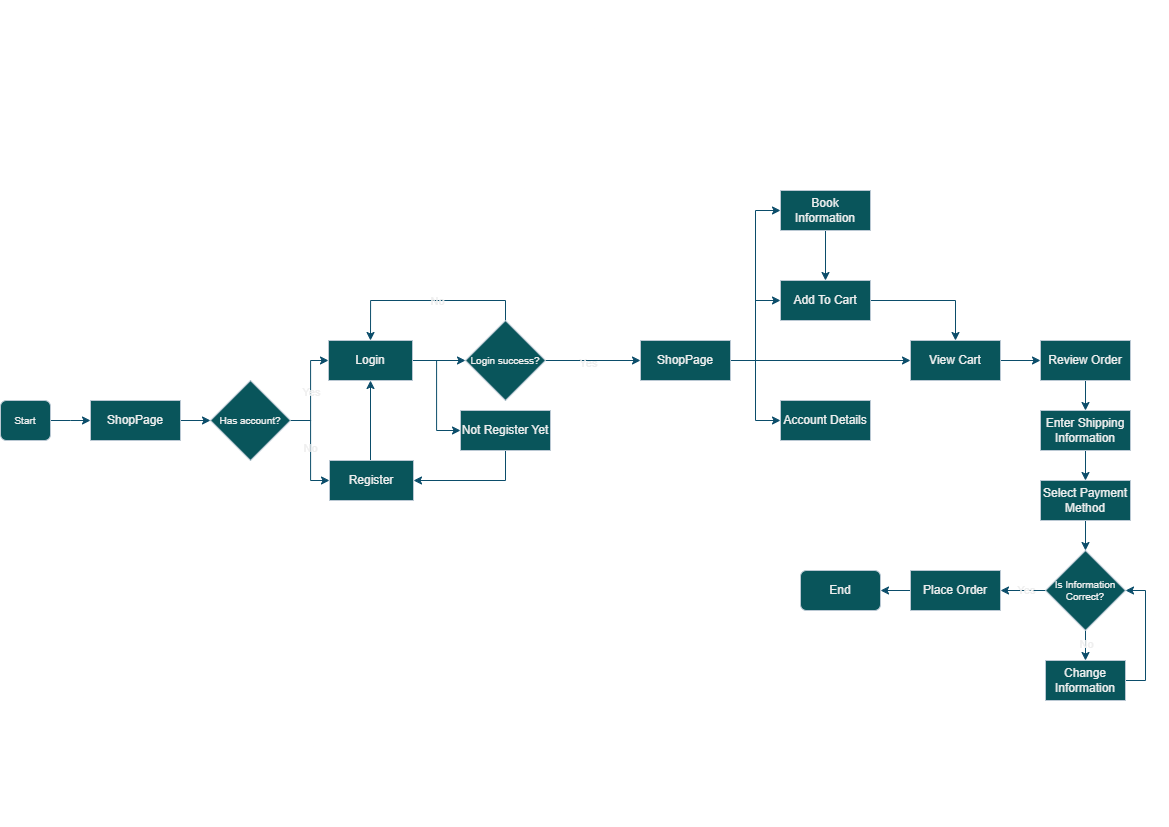

The diagram above was exported from draw.io. Its source (the exported page's mxGraphModel, read from the mxfile embedded in the PNG):
<mxGraphModel dx="1909" dy="1064" grid="1" gridSize="10" guides="1" tooltips="1" connect="1" arrows="1" fold="1" page="1" pageScale="1" pageWidth="1169" pageHeight="827" math="0" shadow="0">
  <root>
    <mxCell id="WIyWlLk6GJQsqaUBKTNV-0" />
    <mxCell id="WIyWlLk6GJQsqaUBKTNV-1" parent="WIyWlLk6GJQsqaUBKTNV-0" />
    <mxCell id="BqLHREf8k_XT6tdBjbMC-1" style="edgeStyle=orthogonalEdgeStyle;rounded=0;orthogonalLoop=1;jettySize=auto;html=1;exitX=1;exitY=0.5;exitDx=0;exitDy=0;entryX=0;entryY=0.5;entryDx=0;entryDy=0;labelBackgroundColor=none;strokeColor=#0B4D6A;fontColor=default;" edge="1" parent="WIyWlLk6GJQsqaUBKTNV-1" source="WIyWlLk6GJQsqaUBKTNV-3">
      <mxGeometry relative="1" as="geometry">
        <mxPoint x="90" y="419.9999999999999" as="targetPoint" />
      </mxGeometry>
    </mxCell>
    <mxCell id="WIyWlLk6GJQsqaUBKTNV-3" value="&lt;font style=&quot;font-size: 10px;&quot;&gt;Start&lt;/font&gt;" style="rounded=1;whiteSpace=wrap;html=1;fontSize=12;glass=0;strokeWidth=1;shadow=0;labelBackgroundColor=none;fillColor=#09555B;strokeColor=#BAC8D3;fontColor=#EEEEEE;" parent="WIyWlLk6GJQsqaUBKTNV-1" vertex="1">
      <mxGeometry y="400" width="50" height="40" as="geometry" />
    </mxCell>
    <mxCell id="BqLHREf8k_XT6tdBjbMC-4" style="edgeStyle=orthogonalEdgeStyle;rounded=0;orthogonalLoop=1;jettySize=auto;html=1;exitX=1;exitY=0.5;exitDx=0;exitDy=0;entryX=0;entryY=0.5;entryDx=0;entryDy=0;labelBackgroundColor=none;strokeColor=#0B4D6A;fontColor=default;" edge="1" parent="WIyWlLk6GJQsqaUBKTNV-1" target="BqLHREf8k_XT6tdBjbMC-3">
      <mxGeometry relative="1" as="geometry">
        <mxPoint x="180" y="419.9999999999999" as="sourcePoint" />
      </mxGeometry>
    </mxCell>
    <mxCell id="BqLHREf8k_XT6tdBjbMC-10" style="edgeStyle=orthogonalEdgeStyle;rounded=0;orthogonalLoop=1;jettySize=auto;html=1;exitX=1;exitY=0.5;exitDx=0;exitDy=0;entryX=0;entryY=0.5;entryDx=0;entryDy=0;labelBackgroundColor=none;strokeColor=#0B4D6A;fontColor=default;" edge="1" parent="WIyWlLk6GJQsqaUBKTNV-1" source="BqLHREf8k_XT6tdBjbMC-3" target="BqLHREf8k_XT6tdBjbMC-42">
      <mxGeometry relative="1" as="geometry">
        <mxPoint x="330" y="360" as="targetPoint" />
      </mxGeometry>
    </mxCell>
    <mxCell id="BqLHREf8k_XT6tdBjbMC-12" value="Yes" style="edgeLabel;html=1;align=center;verticalAlign=middle;resizable=0;points=[];labelBackgroundColor=none;fontColor=#EEEEEE;" vertex="1" connectable="0" parent="BqLHREf8k_XT6tdBjbMC-10">
      <mxGeometry x="-0.012" relative="1" as="geometry">
        <mxPoint as="offset" />
      </mxGeometry>
    </mxCell>
    <mxCell id="BqLHREf8k_XT6tdBjbMC-55" style="edgeStyle=orthogonalEdgeStyle;rounded=0;orthogonalLoop=1;jettySize=auto;html=1;exitX=1;exitY=0.5;exitDx=0;exitDy=0;entryX=0;entryY=0.5;entryDx=0;entryDy=0;labelBackgroundColor=none;strokeColor=#0B4D6A;fontColor=default;" edge="1" parent="WIyWlLk6GJQsqaUBKTNV-1" source="BqLHREf8k_XT6tdBjbMC-3" target="BqLHREf8k_XT6tdBjbMC-52">
      <mxGeometry relative="1" as="geometry" />
    </mxCell>
    <mxCell id="BqLHREf8k_XT6tdBjbMC-56" value="No" style="edgeLabel;html=1;align=center;verticalAlign=middle;resizable=0;points=[];labelBackgroundColor=none;fontColor=#EEEEEE;" vertex="1" connectable="0" parent="BqLHREf8k_XT6tdBjbMC-55">
      <mxGeometry x="-0.0284" y="-1" relative="1" as="geometry">
        <mxPoint as="offset" />
      </mxGeometry>
    </mxCell>
    <mxCell id="BqLHREf8k_XT6tdBjbMC-3" value="&lt;font style=&quot;font-size: 10px;&quot;&gt;Has account?&lt;/font&gt;" style="rhombus;whiteSpace=wrap;html=1;labelBackgroundColor=none;fillColor=#09555B;strokeColor=#BAC8D3;fontColor=#EEEEEE;" vertex="1" parent="WIyWlLk6GJQsqaUBKTNV-1">
      <mxGeometry x="210" y="380" width="80" height="80" as="geometry" />
    </mxCell>
    <mxCell id="BqLHREf8k_XT6tdBjbMC-14" style="edgeStyle=orthogonalEdgeStyle;rounded=0;orthogonalLoop=1;jettySize=auto;html=1;exitX=0.5;exitY=0;exitDx=0;exitDy=0;entryX=0.5;entryY=1;entryDx=0;entryDy=0;labelBackgroundColor=none;strokeColor=#0B4D6A;fontColor=default;" edge="1" parent="WIyWlLk6GJQsqaUBKTNV-1">
      <mxGeometry relative="1" as="geometry">
        <mxPoint x="370" y="460.0000000000001" as="sourcePoint" />
        <mxPoint x="370" y="380" as="targetPoint" />
      </mxGeometry>
    </mxCell>
    <mxCell id="BqLHREf8k_XT6tdBjbMC-47" style="edgeStyle=orthogonalEdgeStyle;rounded=0;orthogonalLoop=1;jettySize=auto;html=1;exitX=0.5;exitY=0;exitDx=0;exitDy=0;entryX=0.5;entryY=0;entryDx=0;entryDy=0;labelBackgroundColor=none;strokeColor=#0B4D6A;fontColor=default;" edge="1" parent="WIyWlLk6GJQsqaUBKTNV-1" source="BqLHREf8k_XT6tdBjbMC-23" target="BqLHREf8k_XT6tdBjbMC-42">
      <mxGeometry relative="1" as="geometry" />
    </mxCell>
    <mxCell id="BqLHREf8k_XT6tdBjbMC-50" value="No" style="edgeLabel;html=1;align=center;verticalAlign=middle;resizable=0;points=[];labelBackgroundColor=none;fontColor=#EEEEEE;" vertex="1" connectable="0" parent="BqLHREf8k_XT6tdBjbMC-47">
      <mxGeometry x="-0.087" relative="1" as="geometry">
        <mxPoint as="offset" />
      </mxGeometry>
    </mxCell>
    <mxCell id="BqLHREf8k_XT6tdBjbMC-63" style="edgeStyle=orthogonalEdgeStyle;rounded=0;orthogonalLoop=1;jettySize=auto;html=1;exitX=1;exitY=0.5;exitDx=0;exitDy=0;entryX=0;entryY=0.5;entryDx=0;entryDy=0;labelBackgroundColor=none;strokeColor=#0B4D6A;fontColor=default;" edge="1" parent="WIyWlLk6GJQsqaUBKTNV-1" source="BqLHREf8k_XT6tdBjbMC-23" target="BqLHREf8k_XT6tdBjbMC-57">
      <mxGeometry relative="1" as="geometry" />
    </mxCell>
    <mxCell id="BqLHREf8k_XT6tdBjbMC-64" value="Yes" style="edgeLabel;html=1;align=center;verticalAlign=middle;resizable=0;points=[];labelBackgroundColor=none;fontColor=#EEEEEE;" vertex="1" connectable="0" parent="BqLHREf8k_XT6tdBjbMC-63">
      <mxGeometry x="-0.1205" y="-2" relative="1" as="geometry">
        <mxPoint as="offset" />
      </mxGeometry>
    </mxCell>
    <mxCell id="BqLHREf8k_XT6tdBjbMC-23" value="&lt;font style=&quot;font-size: 10px;&quot;&gt;Login success?&lt;/font&gt;" style="rhombus;whiteSpace=wrap;html=1;labelBackgroundColor=none;fillColor=#09555B;strokeColor=#BAC8D3;fontColor=#EEEEEE;" vertex="1" parent="WIyWlLk6GJQsqaUBKTNV-1">
      <mxGeometry x="465" y="320" width="80" height="80" as="geometry" />
    </mxCell>
    <mxCell id="BqLHREf8k_XT6tdBjbMC-41" value="ShopPage" style="rounded=0;whiteSpace=wrap;html=1;labelBackgroundColor=none;fillColor=#09555B;strokeColor=#BAC8D3;fontColor=#EEEEEE;" vertex="1" parent="WIyWlLk6GJQsqaUBKTNV-1">
      <mxGeometry x="90" y="400" width="90" height="40" as="geometry" />
    </mxCell>
    <mxCell id="BqLHREf8k_XT6tdBjbMC-44" style="edgeStyle=orthogonalEdgeStyle;rounded=0;orthogonalLoop=1;jettySize=auto;html=1;exitX=1;exitY=0.5;exitDx=0;exitDy=0;entryX=0;entryY=0.5;entryDx=0;entryDy=0;labelBackgroundColor=none;strokeColor=#0B4D6A;fontColor=default;" edge="1" parent="WIyWlLk6GJQsqaUBKTNV-1" source="BqLHREf8k_XT6tdBjbMC-42" target="BqLHREf8k_XT6tdBjbMC-23">
      <mxGeometry relative="1" as="geometry" />
    </mxCell>
    <mxCell id="BqLHREf8k_XT6tdBjbMC-46" style="edgeStyle=orthogonalEdgeStyle;rounded=0;orthogonalLoop=1;jettySize=auto;html=1;exitX=1;exitY=0.5;exitDx=0;exitDy=0;entryX=0;entryY=0.5;entryDx=0;entryDy=0;labelBackgroundColor=none;strokeColor=#0B4D6A;fontColor=default;" edge="1" parent="WIyWlLk6GJQsqaUBKTNV-1" source="BqLHREf8k_XT6tdBjbMC-42" target="BqLHREf8k_XT6tdBjbMC-45">
      <mxGeometry relative="1" as="geometry" />
    </mxCell>
    <mxCell id="BqLHREf8k_XT6tdBjbMC-42" value="Login" style="rounded=0;whiteSpace=wrap;html=1;labelBackgroundColor=none;fillColor=#09555B;strokeColor=#BAC8D3;fontColor=#EEEEEE;" vertex="1" parent="WIyWlLk6GJQsqaUBKTNV-1">
      <mxGeometry x="328" y="340" width="84" height="40" as="geometry" />
    </mxCell>
    <mxCell id="BqLHREf8k_XT6tdBjbMC-54" style="edgeStyle=orthogonalEdgeStyle;rounded=0;orthogonalLoop=1;jettySize=auto;html=1;exitX=0.5;exitY=1;exitDx=0;exitDy=0;entryX=1;entryY=0.5;entryDx=0;entryDy=0;labelBackgroundColor=none;strokeColor=#0B4D6A;fontColor=default;" edge="1" parent="WIyWlLk6GJQsqaUBKTNV-1" source="BqLHREf8k_XT6tdBjbMC-45" target="BqLHREf8k_XT6tdBjbMC-52">
      <mxGeometry relative="1" as="geometry" />
    </mxCell>
    <mxCell id="BqLHREf8k_XT6tdBjbMC-45" value="Not Register Yet" style="rounded=0;whiteSpace=wrap;html=1;labelBackgroundColor=none;fillColor=#09555B;strokeColor=#BAC8D3;fontColor=#EEEEEE;" vertex="1" parent="WIyWlLk6GJQsqaUBKTNV-1">
      <mxGeometry x="460" y="410" width="90" height="40" as="geometry" />
    </mxCell>
    <mxCell id="BqLHREf8k_XT6tdBjbMC-52" value="Register" style="rounded=0;whiteSpace=wrap;html=1;labelBackgroundColor=none;fillColor=#09555B;strokeColor=#BAC8D3;fontColor=#EEEEEE;" vertex="1" parent="WIyWlLk6GJQsqaUBKTNV-1">
      <mxGeometry x="329" y="460" width="84" height="40" as="geometry" />
    </mxCell>
    <mxCell id="BqLHREf8k_XT6tdBjbMC-73" style="edgeStyle=orthogonalEdgeStyle;rounded=0;orthogonalLoop=1;jettySize=auto;html=1;exitX=1;exitY=0.5;exitDx=0;exitDy=0;entryX=0;entryY=0.5;entryDx=0;entryDy=0;labelBackgroundColor=none;strokeColor=#0B4D6A;fontColor=default;" edge="1" parent="WIyWlLk6GJQsqaUBKTNV-1" source="BqLHREf8k_XT6tdBjbMC-57" target="BqLHREf8k_XT6tdBjbMC-60">
      <mxGeometry relative="1" as="geometry" />
    </mxCell>
    <mxCell id="BqLHREf8k_XT6tdBjbMC-76" style="edgeStyle=orthogonalEdgeStyle;rounded=0;orthogonalLoop=1;jettySize=auto;html=1;exitX=1;exitY=0.5;exitDx=0;exitDy=0;entryX=0;entryY=0.5;entryDx=0;entryDy=0;labelBackgroundColor=none;strokeColor=#0B4D6A;fontColor=default;" edge="1" parent="WIyWlLk6GJQsqaUBKTNV-1" source="BqLHREf8k_XT6tdBjbMC-57" target="BqLHREf8k_XT6tdBjbMC-58">
      <mxGeometry relative="1" as="geometry" />
    </mxCell>
    <mxCell id="BqLHREf8k_XT6tdBjbMC-77" style="edgeStyle=orthogonalEdgeStyle;rounded=0;orthogonalLoop=1;jettySize=auto;html=1;exitX=1;exitY=0.5;exitDx=0;exitDy=0;entryX=0;entryY=0.5;entryDx=0;entryDy=0;labelBackgroundColor=none;strokeColor=#0B4D6A;fontColor=default;" edge="1" parent="WIyWlLk6GJQsqaUBKTNV-1" source="BqLHREf8k_XT6tdBjbMC-57" target="BqLHREf8k_XT6tdBjbMC-70">
      <mxGeometry relative="1" as="geometry" />
    </mxCell>
    <mxCell id="BqLHREf8k_XT6tdBjbMC-84" style="edgeStyle=orthogonalEdgeStyle;rounded=0;orthogonalLoop=1;jettySize=auto;html=1;exitX=1;exitY=0.5;exitDx=0;exitDy=0;entryX=0;entryY=0.5;entryDx=0;entryDy=0;labelBackgroundColor=none;strokeColor=#0B4D6A;fontColor=default;" edge="1" parent="WIyWlLk6GJQsqaUBKTNV-1" source="BqLHREf8k_XT6tdBjbMC-57" target="BqLHREf8k_XT6tdBjbMC-81">
      <mxGeometry relative="1" as="geometry" />
    </mxCell>
    <mxCell id="BqLHREf8k_XT6tdBjbMC-57" value="ShopPage" style="rounded=0;whiteSpace=wrap;html=1;labelBackgroundColor=none;fillColor=#09555B;strokeColor=#BAC8D3;fontColor=#EEEEEE;" vertex="1" parent="WIyWlLk6GJQsqaUBKTNV-1">
      <mxGeometry x="640" y="340" width="90" height="40" as="geometry" />
    </mxCell>
    <mxCell id="BqLHREf8k_XT6tdBjbMC-58" value="Account Details" style="rounded=0;whiteSpace=wrap;html=1;labelBackgroundColor=none;fillColor=#09555B;strokeColor=#BAC8D3;fontColor=#EEEEEE;" vertex="1" parent="WIyWlLk6GJQsqaUBKTNV-1">
      <mxGeometry x="780" y="400" width="90" height="40" as="geometry" />
    </mxCell>
    <mxCell id="BqLHREf8k_XT6tdBjbMC-79" style="edgeStyle=orthogonalEdgeStyle;rounded=0;orthogonalLoop=1;jettySize=auto;html=1;exitX=1;exitY=0.5;exitDx=0;exitDy=0;entryX=0;entryY=0.5;entryDx=0;entryDy=0;labelBackgroundColor=none;strokeColor=#0B4D6A;fontColor=default;" edge="1" parent="WIyWlLk6GJQsqaUBKTNV-1" source="BqLHREf8k_XT6tdBjbMC-60" target="BqLHREf8k_XT6tdBjbMC-78">
      <mxGeometry relative="1" as="geometry" />
    </mxCell>
    <mxCell id="BqLHREf8k_XT6tdBjbMC-60" value="View Cart" style="rounded=0;whiteSpace=wrap;html=1;labelBackgroundColor=none;fillColor=#09555B;strokeColor=#BAC8D3;fontColor=#EEEEEE;" vertex="1" parent="WIyWlLk6GJQsqaUBKTNV-1">
      <mxGeometry x="910" y="340" width="90" height="40" as="geometry" />
    </mxCell>
    <mxCell id="BqLHREf8k_XT6tdBjbMC-83" value="" style="edgeStyle=orthogonalEdgeStyle;rounded=0;orthogonalLoop=1;jettySize=auto;html=1;labelBackgroundColor=none;strokeColor=#0B4D6A;fontColor=default;" edge="1" parent="WIyWlLk6GJQsqaUBKTNV-1" source="BqLHREf8k_XT6tdBjbMC-70" target="BqLHREf8k_XT6tdBjbMC-81">
      <mxGeometry relative="1" as="geometry" />
    </mxCell>
    <mxCell id="BqLHREf8k_XT6tdBjbMC-70" value="Book Information" style="rounded=0;whiteSpace=wrap;html=1;labelBackgroundColor=none;fillColor=#09555B;strokeColor=#BAC8D3;fontColor=#EEEEEE;" vertex="1" parent="WIyWlLk6GJQsqaUBKTNV-1">
      <mxGeometry x="780" y="190" width="90" height="40" as="geometry" />
    </mxCell>
    <mxCell id="BqLHREf8k_XT6tdBjbMC-88" style="edgeStyle=orthogonalEdgeStyle;rounded=0;orthogonalLoop=1;jettySize=auto;html=1;exitX=0.5;exitY=1;exitDx=0;exitDy=0;entryX=0.5;entryY=0;entryDx=0;entryDy=0;labelBackgroundColor=none;strokeColor=#0B4D6A;fontColor=default;" edge="1" parent="WIyWlLk6GJQsqaUBKTNV-1" source="BqLHREf8k_XT6tdBjbMC-78" target="BqLHREf8k_XT6tdBjbMC-86">
      <mxGeometry relative="1" as="geometry" />
    </mxCell>
    <mxCell id="BqLHREf8k_XT6tdBjbMC-78" value="Review Order" style="rounded=0;whiteSpace=wrap;html=1;labelBackgroundColor=none;fillColor=#09555B;strokeColor=#BAC8D3;fontColor=#EEEEEE;" vertex="1" parent="WIyWlLk6GJQsqaUBKTNV-1">
      <mxGeometry x="1040" y="340" width="90" height="40" as="geometry" />
    </mxCell>
    <mxCell id="BqLHREf8k_XT6tdBjbMC-85" style="edgeStyle=orthogonalEdgeStyle;rounded=0;orthogonalLoop=1;jettySize=auto;html=1;exitX=1;exitY=0.5;exitDx=0;exitDy=0;labelBackgroundColor=none;strokeColor=#0B4D6A;fontColor=default;" edge="1" parent="WIyWlLk6GJQsqaUBKTNV-1" source="BqLHREf8k_XT6tdBjbMC-81" target="BqLHREf8k_XT6tdBjbMC-60">
      <mxGeometry relative="1" as="geometry" />
    </mxCell>
    <mxCell id="BqLHREf8k_XT6tdBjbMC-81" value="Add To Cart" style="rounded=0;whiteSpace=wrap;html=1;labelBackgroundColor=none;fillColor=#09555B;strokeColor=#BAC8D3;fontColor=#EEEEEE;" vertex="1" parent="WIyWlLk6GJQsqaUBKTNV-1">
      <mxGeometry x="780" y="280" width="90" height="40" as="geometry" />
    </mxCell>
    <mxCell id="BqLHREf8k_XT6tdBjbMC-90" style="edgeStyle=orthogonalEdgeStyle;rounded=0;orthogonalLoop=1;jettySize=auto;html=1;exitX=0.5;exitY=1;exitDx=0;exitDy=0;entryX=0.5;entryY=0;entryDx=0;entryDy=0;labelBackgroundColor=none;strokeColor=#0B4D6A;fontColor=default;" edge="1" parent="WIyWlLk6GJQsqaUBKTNV-1" source="BqLHREf8k_XT6tdBjbMC-86" target="BqLHREf8k_XT6tdBjbMC-89">
      <mxGeometry relative="1" as="geometry" />
    </mxCell>
    <mxCell id="BqLHREf8k_XT6tdBjbMC-86" value="Enter Shipping Information" style="rounded=0;whiteSpace=wrap;html=1;labelBackgroundColor=none;fillColor=#09555B;strokeColor=#BAC8D3;fontColor=#EEEEEE;" vertex="1" parent="WIyWlLk6GJQsqaUBKTNV-1">
      <mxGeometry x="1040" y="410" width="90" height="40" as="geometry" />
    </mxCell>
    <mxCell id="BqLHREf8k_XT6tdBjbMC-99" style="edgeStyle=orthogonalEdgeStyle;rounded=0;orthogonalLoop=1;jettySize=auto;html=1;exitX=0.5;exitY=1;exitDx=0;exitDy=0;entryX=0.5;entryY=0;entryDx=0;entryDy=0;labelBackgroundColor=none;strokeColor=#0B4D6A;fontColor=default;" edge="1" parent="WIyWlLk6GJQsqaUBKTNV-1" source="BqLHREf8k_XT6tdBjbMC-89" target="BqLHREf8k_XT6tdBjbMC-91">
      <mxGeometry relative="1" as="geometry" />
    </mxCell>
    <mxCell id="BqLHREf8k_XT6tdBjbMC-89" value="Select Payment Method" style="rounded=0;whiteSpace=wrap;html=1;labelBackgroundColor=none;fillColor=#09555B;strokeColor=#BAC8D3;fontColor=#EEEEEE;" vertex="1" parent="WIyWlLk6GJQsqaUBKTNV-1">
      <mxGeometry x="1040" y="480" width="90" height="40" as="geometry" />
    </mxCell>
    <mxCell id="BqLHREf8k_XT6tdBjbMC-94" style="edgeStyle=orthogonalEdgeStyle;rounded=0;orthogonalLoop=1;jettySize=auto;html=1;exitX=0.5;exitY=1;exitDx=0;exitDy=0;entryX=0.5;entryY=0;entryDx=0;entryDy=0;labelBackgroundColor=none;strokeColor=#0B4D6A;fontColor=default;" edge="1" parent="WIyWlLk6GJQsqaUBKTNV-1" source="BqLHREf8k_XT6tdBjbMC-91" target="BqLHREf8k_XT6tdBjbMC-93">
      <mxGeometry relative="1" as="geometry" />
    </mxCell>
    <mxCell id="BqLHREf8k_XT6tdBjbMC-95" value="No" style="edgeLabel;html=1;align=center;verticalAlign=middle;resizable=0;points=[];labelBackgroundColor=none;fontColor=#EEEEEE;" vertex="1" connectable="0" parent="BqLHREf8k_XT6tdBjbMC-94">
      <mxGeometry x="-0.1767" relative="1" as="geometry">
        <mxPoint as="offset" />
      </mxGeometry>
    </mxCell>
    <mxCell id="BqLHREf8k_XT6tdBjbMC-101" style="edgeStyle=orthogonalEdgeStyle;rounded=0;orthogonalLoop=1;jettySize=auto;html=1;exitX=0;exitY=0.5;exitDx=0;exitDy=0;entryX=1;entryY=0.5;entryDx=0;entryDy=0;labelBackgroundColor=none;strokeColor=#0B4D6A;fontColor=default;" edge="1" parent="WIyWlLk6GJQsqaUBKTNV-1" source="BqLHREf8k_XT6tdBjbMC-91" target="BqLHREf8k_XT6tdBjbMC-100">
      <mxGeometry relative="1" as="geometry" />
    </mxCell>
    <mxCell id="BqLHREf8k_XT6tdBjbMC-102" value="Yes" style="edgeLabel;html=1;align=center;verticalAlign=middle;resizable=0;points=[];labelBackgroundColor=none;fontColor=#EEEEEE;" vertex="1" connectable="0" parent="BqLHREf8k_XT6tdBjbMC-101">
      <mxGeometry x="-0.1477" y="-1" relative="1" as="geometry">
        <mxPoint as="offset" />
      </mxGeometry>
    </mxCell>
    <mxCell id="BqLHREf8k_XT6tdBjbMC-91" value="Is Information Correct?" style="rhombus;whiteSpace=wrap;html=1;fontSize=10;labelBackgroundColor=none;fillColor=#09555B;strokeColor=#BAC8D3;fontColor=#EEEEEE;" vertex="1" parent="WIyWlLk6GJQsqaUBKTNV-1">
      <mxGeometry x="1045" y="550" width="80" height="80" as="geometry" />
    </mxCell>
    <mxCell id="BqLHREf8k_XT6tdBjbMC-104" style="edgeStyle=orthogonalEdgeStyle;rounded=0;orthogonalLoop=1;jettySize=auto;html=1;exitX=1;exitY=0.5;exitDx=0;exitDy=0;entryX=1;entryY=0.5;entryDx=0;entryDy=0;labelBackgroundColor=none;strokeColor=#0B4D6A;fontColor=default;" edge="1" parent="WIyWlLk6GJQsqaUBKTNV-1" source="BqLHREf8k_XT6tdBjbMC-93" target="BqLHREf8k_XT6tdBjbMC-91">
      <mxGeometry relative="1" as="geometry" />
    </mxCell>
    <mxCell id="BqLHREf8k_XT6tdBjbMC-93" value="Change Information" style="rounded=0;whiteSpace=wrap;html=1;labelBackgroundColor=none;fillColor=#09555B;strokeColor=#BAC8D3;fontColor=#EEEEEE;" vertex="1" parent="WIyWlLk6GJQsqaUBKTNV-1">
      <mxGeometry x="1045" y="660" width="80" height="40" as="geometry" />
    </mxCell>
    <mxCell id="BqLHREf8k_XT6tdBjbMC-106" style="edgeStyle=orthogonalEdgeStyle;rounded=0;orthogonalLoop=1;jettySize=auto;html=1;exitX=0;exitY=0.5;exitDx=0;exitDy=0;labelBackgroundColor=none;strokeColor=#0B4D6A;fontColor=default;" edge="1" parent="WIyWlLk6GJQsqaUBKTNV-1" source="BqLHREf8k_XT6tdBjbMC-100">
      <mxGeometry relative="1" as="geometry">
        <mxPoint x="880" y="590" as="targetPoint" />
      </mxGeometry>
    </mxCell>
    <mxCell id="BqLHREf8k_XT6tdBjbMC-100" value="Place Order" style="rounded=0;whiteSpace=wrap;html=1;labelBackgroundColor=none;fillColor=#09555B;strokeColor=#BAC8D3;fontColor=#EEEEEE;" vertex="1" parent="WIyWlLk6GJQsqaUBKTNV-1">
      <mxGeometry x="910" y="570" width="90" height="40" as="geometry" />
    </mxCell>
    <mxCell id="BqLHREf8k_XT6tdBjbMC-111" value="End" style="rounded=1;whiteSpace=wrap;html=1;labelBackgroundColor=none;fillColor=#09555B;strokeColor=#BAC8D3;fontColor=#EEEEEE;" vertex="1" parent="WIyWlLk6GJQsqaUBKTNV-1">
      <mxGeometry x="800" y="570" width="80" height="40" as="geometry" />
    </mxCell>
  </root>
</mxGraphModel>